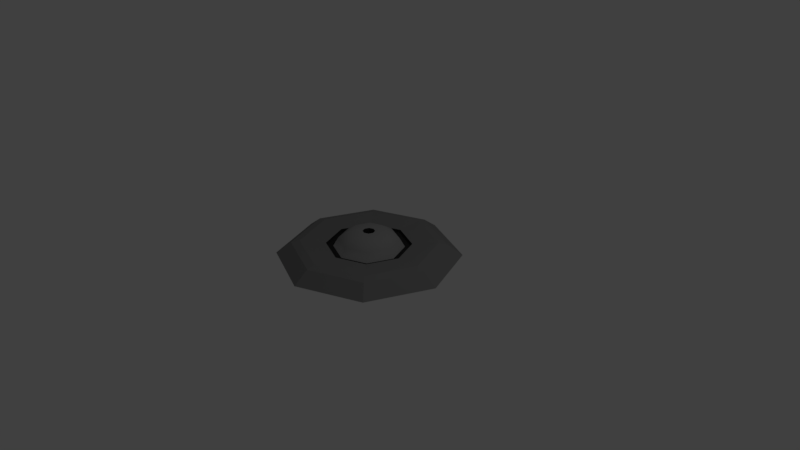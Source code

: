 # Source: Mine.blend  (saved by Blender 2.79.0; exported with 4.5.12 LTS)
import bpy
from mathutils import Matrix  # noqa: F401  (used for matrix-valued properties, if any)

bpy.ops.wm.read_factory_settings(use_empty=True)
scene = bpy.context.scene
scene.name = 'Scene'

# ---- collections
col_collection_1 = bpy.data.collections.new('Collection 1'); scene.collection.children.link(col_collection_1)

# ---- materials (node trees are filled in below, after node groups)
mat_outside = bpy.data.materials.new('Outside')
mat_outside.alpha_threshold = 0.0
mat_outside.use_transparent_shadow = False
mat_outside.diffuse_color = (0.2165, 0.2165, 0.2165, 1.0)
mat_outside.roughness = 0.5
mat_middle = bpy.data.materials.new('Middle')
mat_middle.alpha_threshold = 0.0
mat_middle.use_transparent_shadow = False
mat_middle.diffuse_color = (0.305, 0.305, 0.305, 1.0)
mat_middle.roughness = 0.5
mat_inside = bpy.data.materials.new('Inside')
mat_inside.alpha_threshold = 0.0
mat_inside.use_transparent_shadow = False
mat_inside.diffuse_color = (0.02924, 0.02924, 0.02924, 1.0)
mat_inside.roughness = 0.5
mat_inside.specular_intensity = 0.0

# ---- material node trees

# ---- world
world_world = bpy.data.worlds.new('World'); scene.world = world_world
world_world.color = (0.05088, 0.05088, 0.05088)
world_world.use_sun_shadow = False
world_world.sun_shadow_jitter_overblur = 0.0
world_world.cycles.sampling_method = 'MANUAL'

# ---- cameras
cam_camera = bpy.data.cameras.new('Camera')
cam_camera.clip_end = 100.0
cam_camera.lens = 35.0
cam_camera.sensor_width = 32.0
cam_camera.sensor_height = 18.0
cam_camera.ortho_scale = 7.314
cam_camera.dof.focus_distance = 0.0
cam_camera.dof.aperture_fstop = 128.0

# ---- lights
light_lamp = bpy.data.lights.new('Lamp', 'POINT')
light_lamp.transmission_factor = 0.0
light_lamp.cutoff_distance = 30.0
light_lamp.energy = 100.0
light_lamp.shadow_buffer_clip_start = 1.001
light_lamp.shadow_soft_size = 0.1
light_lamp.shadow_maximum_resolution = 0.006
light_lamp.use_absolute_resolution = True

# ---- meshes
me_cube_001 = bpy.data.meshes.new('Cube.001')
me_cube_001.from_pydata([(1.485e-09, 0.0002434, -1.199), (0.0, 0.1518, -0.5528), (0.8481, 0.0002434, -0.8481), (0.3909, 0.1518, -0.3909), (1.199, 0.0002435, 5.39e-08), (0.5528, 0.1518, 2.986e-08), (0.8481, 0.0002435, 0.8481), (0.3909, 0.1518, 0.3909), (-1.034e-07, 0.0002435, 1.199), (-5.136e-08, 0.1518, 0.5528), (-0.8481, 0.0002435, 0.8481), (-0.3909, 0.1518, 0.3909), (-1.199, 0.0002435, -1.283e-08), (-0.5528, 0.1518, -1.856e-08), (-0.8481, 0.0002434, -0.8481), (-0.3909, 0.1518, -0.3909), (0.7071, 0.1518, -0.7071), (0.0, 0.1518, -1.0), (1.0, 0.1518, 3.708e-08), (0.7071, 0.1518, 0.7071), (-8.742e-08, 0.1518, 1.0), (-0.7071, 0.1518, 0.7071), (-1.0, 0.1518, -1.856e-08), (-0.7071, 0.1518, -0.7071), (0.3255, 0.112, -0.3255), (1.491e-09, 0.112, -0.4604), (0.4604, 0.112, 3.011e-08), (0.3255, 0.112, 0.3255), (-4.838e-08, 0.112, 0.4604), (-0.3255, 0.112, 0.3255), (-0.4604, 0.112, -1.682e-08), (-0.3255, 0.112, -0.3255), (0.3909, 0.112, -0.3909), (0.0, 0.112, -0.5528), (0.5528, 0.112, 3.16e-08), (0.3909, 0.112, 0.3909), (-5.136e-08, 0.112, 0.5528), (-0.3909, 0.112, 0.3909), (-0.5528, 0.112, -1.682e-08), (-0.3909, 0.112, -0.3909), (0.2768, 0.2309, -0.2768), (-3.118e-09, 0.2309, -0.3915), (0.3915, 0.2309, 2.191e-08), (0.2768, 0.2309, 0.2768), (-4.553e-08, 0.2309, 0.3915), (-0.2768, 0.2309, 0.2768), (-0.3915, 0.2309, -1.801e-08), (-0.2768, 0.2309, -0.2768), (0.05687, 0.3312, -0.05687), (-1.334e-08, 0.3312, -0.08043), (0.08043, 0.3312, 3.729e-09), (0.05687, 0.3312, 0.05687), (-4.117e-08, 0.3312, 0.08043), (-0.05687, 0.3312, 0.05687), (-0.08043, 0.3312, -5.265e-09), (-0.05687, 0.3312, -0.05687), (0.1655, 0.3312, -0.1655), (-1.581e-08, 0.3312, -0.2341), (0.2341, 0.3312, 1.364e-08), (0.1655, 0.3312, 0.1655), (-4.117e-08, 0.3312, 0.2341), (-0.1655, 0.3312, 0.1655), (-0.2341, 0.3312, -1.022e-08), (-0.1655, 0.3312, -0.1655), (0.05687, 0.1841, -0.05687), (2.289e-10, 0.1841, -0.08043), (0.08043, 0.1841, 1.016e-08), (0.05687, 0.1841, 0.05687), (-2.761e-08, 0.1841, 0.08043), (-0.05687, 0.1841, 0.05687), (-0.08043, 0.1841, 1.168e-09), (-0.05687, 0.1841, -0.05687), (0.0, 0.1791, -0.8859), (0.6265, 0.1791, -0.6265), (0.8859, 0.1791, 3.404e-08), (0.6265, 0.1791, 0.6265), (-7.822e-08, 0.1791, 0.8859), (-0.6265, 0.1791, 0.6265), (-0.8859, 0.1791, -1.976e-08), (-0.6265, 0.1791, -0.6265), (-1.343e-08, 0.3312, -0.086), (0.06081, 0.3312, -0.06081), (0.086, 0.3312, 4.088e-09), (0.06081, 0.3312, 0.06081), (-4.117e-08, 0.3312, 0.086), (-0.06081, 0.3312, 0.06081), (-0.086, 0.3312, -5.445e-09), (-0.06081, 0.3312, -0.06081)], [], [(0, 17, 16, 2), (2, 16, 18, 4), (4, 18, 19, 6), (6, 19, 20, 8), (8, 20, 21, 10), (10, 21, 22, 12), (15, 13, 38, 39), (12, 22, 23, 14), (14, 23, 17, 0), (0, 2, 4, 6, 8, 10, 12, 14), (72, 73, 16, 17), (73, 74, 18, 16), (74, 75, 19, 18), (75, 76, 20, 19), (76, 77, 21, 20), (77, 78, 22, 21), (78, 79, 23, 22), (79, 72, 17, 23), (25, 31, 47, 41), (11, 9, 36, 37), (7, 5, 34, 35), (3, 1, 33, 32), (1, 15, 39, 33), (13, 11, 37, 38), (9, 7, 35, 36), (5, 3, 32, 34), (25, 24, 32, 33), (24, 26, 34, 32), (26, 27, 35, 34), (27, 28, 36, 35), (28, 29, 37, 36), (29, 30, 38, 37), (30, 31, 39, 38), (31, 25, 33, 39), (45, 44, 60, 61), (30, 29, 45, 46), (28, 27, 43, 44), (26, 24, 40, 42), (31, 30, 46, 47), (29, 28, 44, 45), (27, 26, 42, 43), (24, 25, 41, 40), (54, 53, 69, 70), (43, 42, 58, 59), (40, 41, 57, 56), (41, 47, 63, 57), (46, 45, 61, 62), (44, 43, 59, 60), (42, 40, 56, 58), (47, 46, 62, 63), (80, 81, 56, 57), (81, 82, 58, 56), (82, 83, 59, 58), (83, 84, 60, 59), (84, 85, 61, 60), (85, 86, 62, 61), (86, 87, 63, 62), (87, 80, 57, 63), (64, 65, 71, 70, 69, 68, 67, 66), (52, 51, 67, 68), (50, 48, 64, 66), (55, 54, 70, 71), (53, 52, 68, 69), (51, 50, 66, 67), (48, 49, 65, 64), (49, 55, 71, 65), (15, 1, 72, 79), (13, 15, 79, 78), (11, 13, 78, 77), (9, 11, 77, 76), (7, 9, 76, 75), (5, 7, 75, 74), (3, 5, 74, 73), (1, 3, 73, 72), (55, 49, 80, 87), (54, 55, 87, 86), (53, 54, 86, 85), (52, 53, 85, 84), (51, 52, 84, 83), (50, 51, 83, 82), (48, 50, 82, 81), (49, 48, 81, 80)])
me_cube_001.polygons.foreach_set('use_smooth', [0, 0, 0, 0, 0, 0, 0, 0, 0, 0, 0, 0, 0, 0, 0, 0, 0, 0, 1, 0, 0, 0, 0, 0, 0, 0, 0, 0, 0, 0, 0, 0, 0, 0, 1, 1, 1, 1, 1, 1, 1, 1, 0, 1, 1, 1, 1, 1, 1, 1, 1, 1, 1, 1, 1, 1, 1, 1, 0, 0, 0, 0, 0, 0, 0, 0, 0, 0, 0, 0, 0, 0, 0, 0, 1, 1, 1, 1, 1, 1, 1, 1])
me_cube_001.polygons.foreach_set('material_index', [0, 0, 0, 0, 0, 0, 2, 0, 0, 0, 0, 0, 0, 0, 0, 0, 0, 0, 1, 2, 2, 2, 2, 2, 2, 2, 2, 2, 2, 2, 2, 2, 2, 2, 1, 1, 1, 1, 1, 1, 1, 1, 2, 1, 1, 1, 1, 1, 1, 1, 1, 1, 1, 1, 1, 1, 1, 1, 2, 2, 2, 2, 2, 2, 2, 2, 0, 0, 0, 0, 0, 0, 0, 0, 1, 1, 1, 1, 1, 1, 1, 1])
me_cube_001.materials.append(mat_outside)
me_cube_001.materials.append(mat_middle)
me_cube_001.materials.append(mat_inside)
me_cube_001.use_remesh_preserve_volume = False
me_cube_001.use_remesh_preserve_attributes = False
me_cube_001.use_mirror_vertex_groups = False
me_cube_001.update()

# ---- objects
ob_cube = bpy.data.objects.new('Cube', me_cube_001)
ob_lamp = bpy.data.objects.new('Lamp', light_lamp)
ob_camera = bpy.data.objects.new('Camera', cam_camera)

# ---- transforms, parenting, visibility, modifiers, constraints
ob_cube.location = (0.0, 0.0, 0.0)
ob_cube.rotation_euler = (1.571, -0.0, 0.0)
ob_cube.lineart.crease_threshold = 0.0
ob_lamp.location = (4.076, 1.005, 5.904)
ob_lamp.rotation_euler = (0.6503, 0.05522, 1.866)
ob_lamp.lock_rotations_4d = False
ob_lamp.empty_display_type = 'ARROWS'
ob_lamp.color = (0.0, 0.0, 0.0, 0.0)
ob_lamp.lineart.crease_threshold = 0.0
ob_camera.location = (7.481, -6.508, 5.344)
ob_camera.rotation_euler = (1.109, 0.0, 0.8149)
ob_camera.lock_rotations_4d = False
ob_camera.empty_display_type = 'ARROWS'
ob_camera.color = (0.0, 0.0, 0.0, 0.0)
ob_camera.display_type = 'WIRE'
ob_camera.lineart.crease_threshold = 0.0

# ---- collection membership
col_collection_1.objects.link(ob_cube)
col_collection_1.objects.link(ob_lamp)
col_collection_1.objects.link(ob_camera)

# ---- scene / render settings (as saved in the file)
scene.camera = ob_camera
scene.frame_start = 1; scene.frame_end = 250; scene.frame_set(1)
scene.render.engine = 'BLENDER_EEVEE_NEXT'
scene.render.resolution_percentage = 50
scene.render.dither_intensity = 0.0
scene.cycles.use_denoising = False
scene.cycles.samples = 128
scene.cycles.sampling_pattern = 'TABULATED_SOBOL'
scene.cycles.use_adaptive_sampling = False
scene.cycles.use_light_tree = False
scene.cycles.blur_glossy = 0.0
scene.cycles.sample_clamp_indirect = 0.0
scene.view_settings.view_transform = 'Standard'
bpy.context.view_layer.update()
